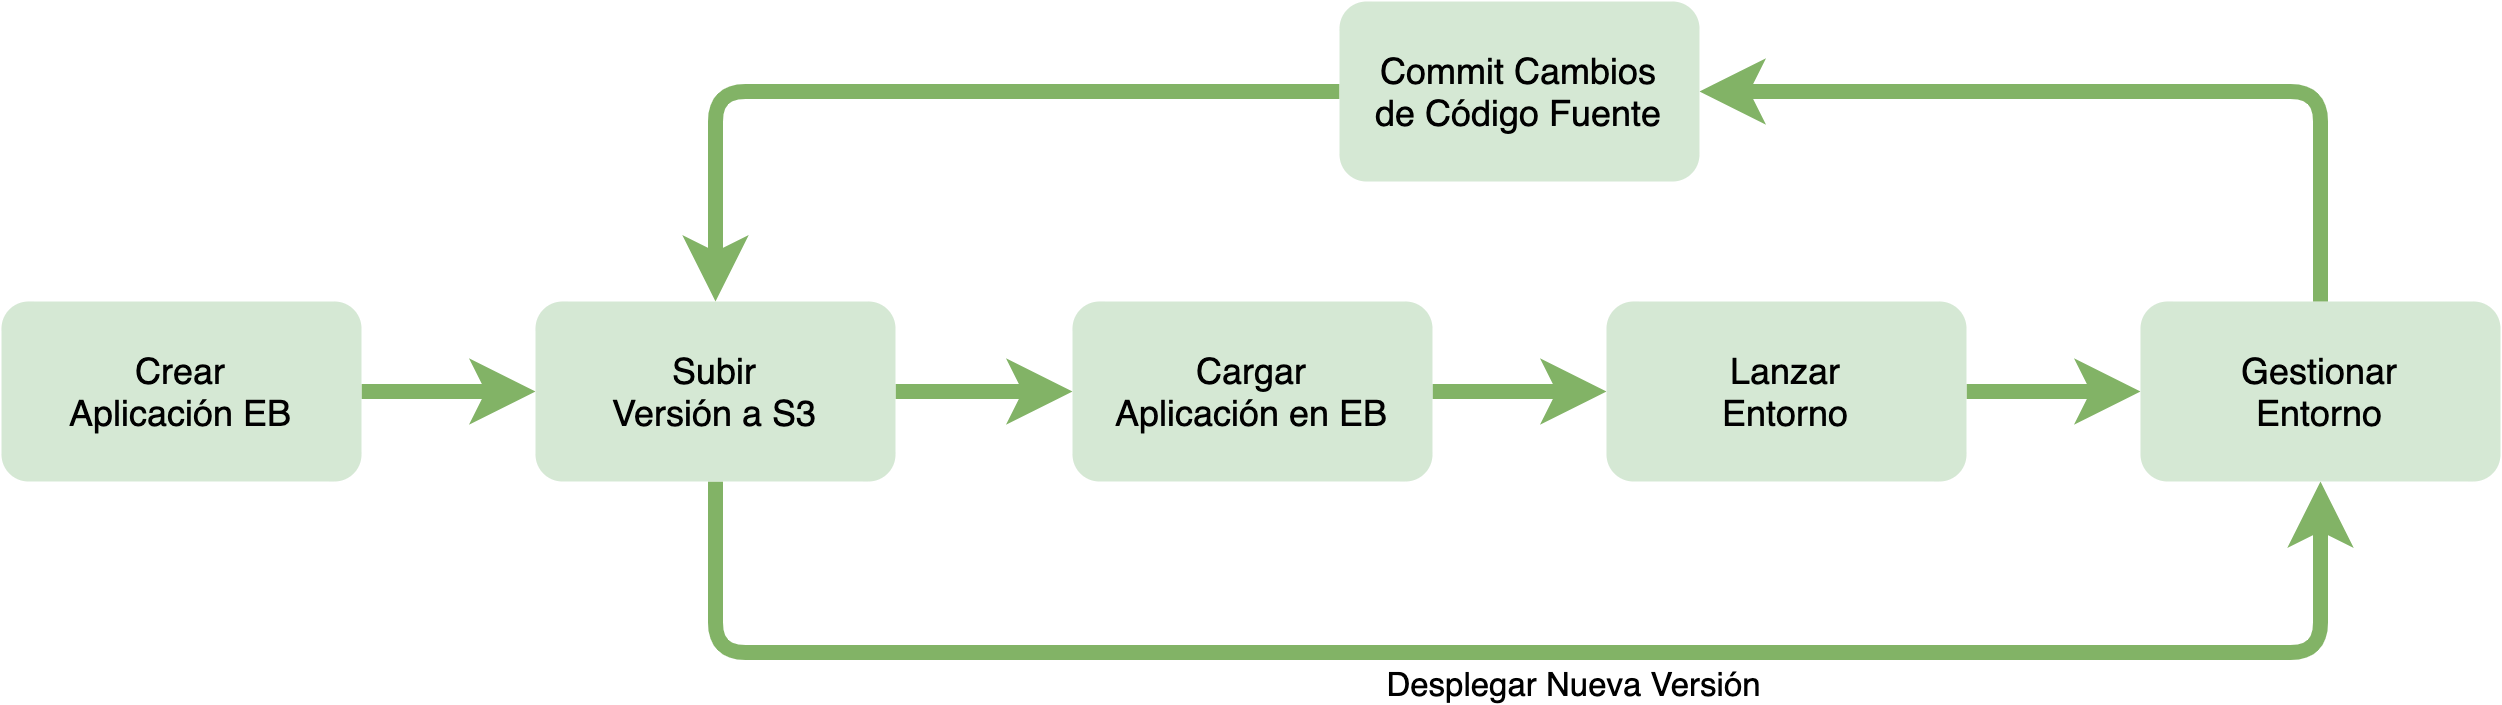

The diagram above was exported from draw.io. Its source (the exported page's mxGraphModel, read from the mxfile embedded in the PNG):
<mxGraphModel dx="1506" dy="1003" grid="0" gridSize="10" guides="1" tooltips="1" connect="1" arrows="1" fold="1" page="0" pageScale="1" pageWidth="827" pageHeight="1169" math="0" shadow="0">
  <root>
    <mxCell id="0" />
    <mxCell id="1" parent="0" />
    <mxCell id="FUT0ou6RoFxKWYE3f5Pq-7" style="edgeStyle=orthogonalEdgeStyle;rounded=1;orthogonalLoop=1;jettySize=auto;html=1;entryX=0;entryY=0.5;entryDx=0;entryDy=0;strokeWidth=5;fillColor=#d5e8d4;strokeColor=#82b366;" edge="1" parent="1" source="FUT0ou6RoFxKWYE3f5Pq-1" target="FUT0ou6RoFxKWYE3f5Pq-2">
      <mxGeometry relative="1" as="geometry" />
    </mxCell>
    <mxCell id="FUT0ou6RoFxKWYE3f5Pq-1" value="Crear&lt;br&gt;Aplicación EB" style="rounded=1;whiteSpace=wrap;html=1;fillColor=#d5e8d4;strokeColor=none;" vertex="1" parent="1">
      <mxGeometry x="-63" y="264" width="120" height="60" as="geometry" />
    </mxCell>
    <mxCell id="FUT0ou6RoFxKWYE3f5Pq-8" style="edgeStyle=orthogonalEdgeStyle;rounded=1;orthogonalLoop=1;jettySize=auto;html=1;entryX=0;entryY=0.5;entryDx=0;entryDy=0;strokeWidth=5;fillColor=#d5e8d4;strokeColor=#82b366;" edge="1" parent="1" source="FUT0ou6RoFxKWYE3f5Pq-2" target="FUT0ou6RoFxKWYE3f5Pq-3">
      <mxGeometry relative="1" as="geometry" />
    </mxCell>
    <mxCell id="FUT0ou6RoFxKWYE3f5Pq-14" style="edgeStyle=orthogonalEdgeStyle;rounded=1;orthogonalLoop=1;jettySize=auto;html=1;entryX=0.5;entryY=1;entryDx=0;entryDy=0;strokeWidth=5;fillColor=#d5e8d4;strokeColor=#82b366;" edge="1" parent="1" source="FUT0ou6RoFxKWYE3f5Pq-2" target="FUT0ou6RoFxKWYE3f5Pq-5">
      <mxGeometry relative="1" as="geometry">
        <Array as="points">
          <mxPoint x="175" y="381" />
          <mxPoint x="710" y="381" />
        </Array>
      </mxGeometry>
    </mxCell>
    <mxCell id="FUT0ou6RoFxKWYE3f5Pq-15" value="Desplegar Nueva Versión" style="edgeLabel;html=1;align=center;verticalAlign=middle;resizable=0;points=[];" vertex="1" connectable="0" parent="FUT0ou6RoFxKWYE3f5Pq-14">
      <mxGeometry x="0.1063" y="-3" relative="1" as="geometry">
        <mxPoint x="-17" y="7" as="offset" />
      </mxGeometry>
    </mxCell>
    <mxCell id="FUT0ou6RoFxKWYE3f5Pq-2" value="Subir&lt;br&gt;Versión a S3" style="rounded=1;whiteSpace=wrap;html=1;fillColor=#d5e8d4;strokeColor=none;" vertex="1" parent="1">
      <mxGeometry x="115" y="264" width="120" height="60" as="geometry" />
    </mxCell>
    <mxCell id="FUT0ou6RoFxKWYE3f5Pq-9" style="edgeStyle=orthogonalEdgeStyle;rounded=1;orthogonalLoop=1;jettySize=auto;html=1;strokeWidth=5;fillColor=#d5e8d4;strokeColor=#82b366;" edge="1" parent="1" source="FUT0ou6RoFxKWYE3f5Pq-3" target="FUT0ou6RoFxKWYE3f5Pq-4">
      <mxGeometry relative="1" as="geometry" />
    </mxCell>
    <mxCell id="FUT0ou6RoFxKWYE3f5Pq-3" value="Cargar&lt;br&gt;Aplicación en EB" style="rounded=1;whiteSpace=wrap;html=1;fillColor=#d5e8d4;strokeColor=none;" vertex="1" parent="1">
      <mxGeometry x="294" y="264" width="120" height="60" as="geometry" />
    </mxCell>
    <mxCell id="FUT0ou6RoFxKWYE3f5Pq-10" style="edgeStyle=orthogonalEdgeStyle;rounded=1;orthogonalLoop=1;jettySize=auto;html=1;entryX=0;entryY=0.5;entryDx=0;entryDy=0;strokeWidth=5;fillColor=#d5e8d4;strokeColor=#82b366;" edge="1" parent="1" source="FUT0ou6RoFxKWYE3f5Pq-4" target="FUT0ou6RoFxKWYE3f5Pq-5">
      <mxGeometry relative="1" as="geometry" />
    </mxCell>
    <mxCell id="FUT0ou6RoFxKWYE3f5Pq-4" value="Lanzar&lt;br&gt;Entorno" style="rounded=1;whiteSpace=wrap;html=1;fillColor=#d5e8d4;strokeColor=none;" vertex="1" parent="1">
      <mxGeometry x="472" y="264" width="120" height="60" as="geometry" />
    </mxCell>
    <mxCell id="FUT0ou6RoFxKWYE3f5Pq-12" style="edgeStyle=orthogonalEdgeStyle;rounded=1;orthogonalLoop=1;jettySize=auto;html=1;entryX=1;entryY=0.5;entryDx=0;entryDy=0;strokeWidth=5;fillColor=#d5e8d4;strokeColor=#82b366;" edge="1" parent="1" source="FUT0ou6RoFxKWYE3f5Pq-5" target="FUT0ou6RoFxKWYE3f5Pq-11">
      <mxGeometry relative="1" as="geometry">
        <Array as="points">
          <mxPoint x="710" y="194" />
        </Array>
      </mxGeometry>
    </mxCell>
    <mxCell id="FUT0ou6RoFxKWYE3f5Pq-5" value="Gestionar&lt;br&gt;Entorno" style="rounded=1;whiteSpace=wrap;html=1;fillColor=#d5e8d4;strokeColor=none;" vertex="1" parent="1">
      <mxGeometry x="650" y="264" width="120" height="60" as="geometry" />
    </mxCell>
    <mxCell id="FUT0ou6RoFxKWYE3f5Pq-13" style="edgeStyle=orthogonalEdgeStyle;rounded=1;orthogonalLoop=1;jettySize=auto;html=1;entryX=0.5;entryY=0;entryDx=0;entryDy=0;strokeWidth=5;fillColor=#d5e8d4;strokeColor=#82b366;" edge="1" parent="1" source="FUT0ou6RoFxKWYE3f5Pq-11" target="FUT0ou6RoFxKWYE3f5Pq-2">
      <mxGeometry relative="1" as="geometry" />
    </mxCell>
    <mxCell id="FUT0ou6RoFxKWYE3f5Pq-11" value="Commit Cambios&lt;br&gt;de Código Fuente" style="rounded=1;whiteSpace=wrap;html=1;fillColor=#d5e8d4;strokeColor=none;" vertex="1" parent="1">
      <mxGeometry x="383" y="164" width="120" height="60" as="geometry" />
    </mxCell>
  </root>
</mxGraphModel>